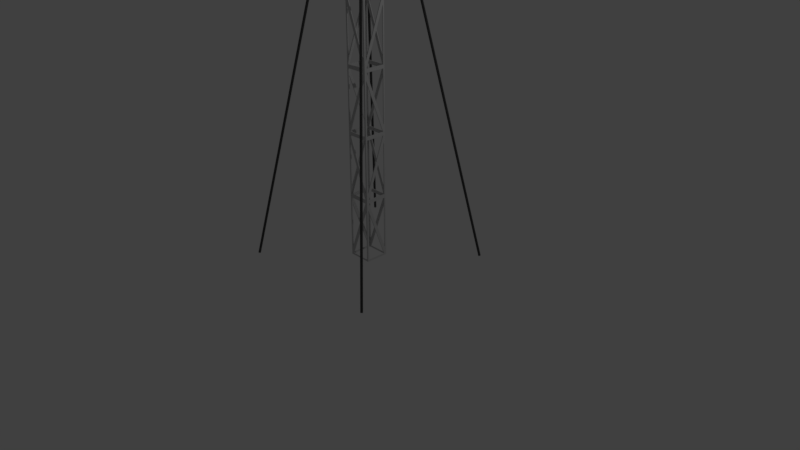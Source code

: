 # Source: radio_tower.blend  (saved by Blender 2.79.0; exported with 4.5.12 LTS)
import bpy
from mathutils import Matrix  # noqa: F401  (used for matrix-valued properties, if any)

bpy.ops.wm.read_factory_settings(use_empty=True)
scene = bpy.context.scene
scene.name = 'Scene'

# ---- collections
col_collection_1 = bpy.data.collections.new('Collection 1'); scene.collection.children.link(col_collection_1)

# ---- materials (node trees are filled in below, after node groups)
mat_material_004 = bpy.data.materials.new('Material.004')
mat_material_004.alpha_threshold = 0.0
mat_material_004.use_transparent_shadow = False
mat_material_004.roughness = 0.5
mat_light = bpy.data.materials.new('Light')
mat_light.alpha_threshold = 0.0
mat_light.use_transparent_shadow = False
mat_light.diffuse_color = (0.8, 0.001816, 0.0007411, 1.0)
mat_light.roughness = 0.5
mat_light.specular_intensity = 0.6269
mat_material_001 = bpy.data.materials.new('Material.001')
mat_material_001.alpha_threshold = 0.0
mat_material_001.use_transparent_shadow = False
mat_material_001.diffuse_color = (1.0, 1.0, 1.0, 1.0)
mat_material_001.roughness = 0.5
mat_material_001.specular_intensity = 0.1858
mat_material = bpy.data.materials.new('Material')
mat_material.alpha_threshold = 0.0
mat_material.use_transparent_shadow = False
mat_material.diffuse_color = (0.563, 0.563, 0.563, 1.0)
mat_material.specular_color = (0.4564, 0.4564, 0.4564)
mat_material.roughness = 0.5
mat_material.specular_intensity = 0.8867
mat_material.line_color = (0.0, 0.0, 0.0, 1.0)
mat_material_003 = bpy.data.materials.new('Material.003')
mat_material_003.alpha_threshold = 0.0
mat_material_003.use_transparent_shadow = False
mat_material_003.diffuse_color = (0.06045, 0.06045, 0.06045, 1.0)
mat_material_003.roughness = 0.5
mat_material_003.specular_intensity = 0.1858
mat_material_002 = bpy.data.materials.new('Material.002')
mat_material_002.alpha_threshold = 0.0
mat_material_002.use_transparent_shadow = False
mat_material_002.diffuse_color = (1.0, 1.0, 1.0, 1.0)
mat_material_002.roughness = 0.5
mat_material_002.specular_intensity = 0.1858

# ---- material node trees

# ---- world
world_world = bpy.data.worlds.new('World'); scene.world = world_world
world_world.color = (0.05088, 0.05088, 0.05088)
world_world.use_sun_shadow = False
world_world.sun_shadow_jitter_overblur = 0.0
world_world.cycles.sampling_method = 'MANUAL'

# ---- cameras
cam_camera = bpy.data.cameras.new('Camera')
cam_camera.clip_end = 100.0
cam_camera.lens = 35.0
cam_camera.sensor_width = 32.0
cam_camera.sensor_height = 18.0
cam_camera.ortho_scale = 7.314
cam_camera.dof.focus_distance = 0.0
cam_camera.dof.aperture_fstop = 128.0

# ---- lights
light_lamp = bpy.data.lights.new('Lamp', 'POINT')
light_lamp.transmission_factor = 0.0
light_lamp.cutoff_distance = 30.0
light_lamp.energy = 100.0
light_lamp.shadow_buffer_clip_start = 1.001
light_lamp.shadow_soft_size = 0.1
light_lamp.shadow_maximum_resolution = 0.006
light_lamp.use_absolute_resolution = True

# ---- meshes
me_cube_002 = bpy.data.meshes.new('Cube.002')
me_cube_002.from_pydata([(-0.007617, -0.007617, -0.007617), (-0.007617, -0.007617, 0.7713), (-0.007617, 0.007617, -0.007617), (-0.007617, 0.007617, 0.7713), (0.007617, -0.007617, -0.007617), (0.007617, -0.007617, 0.7713), (0.007617, 0.007617, -0.007617), (0.007617, 0.007617, 0.7713), (-0.007617, -0.007617, 0.7534), (-0.007617, 0.007617, 0.7534), (0.007617, 0.007617, 0.7534), (0.007617, -0.007617, 0.7534)], [], [(8, 1, 3, 9), (9, 3, 7, 10), (10, 7, 5, 11), (11, 5, 1, 8), (7, 3, 1, 5), (4, 11, 8, 0), (6, 10, 11, 4), (2, 9, 10, 6), (0, 8, 9, 2)])
me_cube_002.polygons.foreach_set('material_index', [1, 1, 1, 1, 1, 0, 0, 0, 0])
me_cube_002.materials.append(mat_material_004)
me_cube_002.materials.append(mat_light)
me_cube_002.use_remesh_preserve_volume = False
me_cube_002.use_remesh_preserve_attributes = False
me_cube_002.use_mirror_vertex_groups = False
me_cube_002.update()
me_circle_001 = bpy.data.meshes.new('Circle.001')
me_circle_001.from_pydata([(4.614e-07, 0.0, 0.2031), (4.568e-07, 0.5, 0.3082), (-0.1913, 0.4619, 0.3082), (-0.3536, 0.3536, 0.3082), (-0.4619, 0.1913, 0.3082), (-0.5, -2.186e-08, 0.3082), (-0.4619, -0.1913, 0.3082), (-0.3536, -0.3536, 0.3082), (-0.1913, -0.4619, 0.3082), (3.813e-07, -0.5, 0.3082), (0.1913, -0.4619, 0.3082), (0.3536, -0.3536, 0.3082), (0.4619, -0.1913, 0.3082), (0.5, 5.962e-09, 0.3082), (0.4619, 0.1913, 0.3082), (0.3536, 0.3536, 0.3082), (0.1913, 0.4619, 0.3082), (4.615e-07, -2.23e-11, 0.2133), (-0.1906, 0.46, 0.318), (4.572e-07, 0.4979, 0.318), (-0.3521, 0.3521, 0.318), (-0.46, 0.1906, 0.318), (-0.4979, -2.188e-08, 0.318), (-0.46, -0.1906, 0.318), (-0.3521, -0.3521, 0.318), (-0.1906, -0.46, 0.318), (3.817e-07, -0.4979, 0.318), (0.1906, -0.46, 0.318), (0.3521, -0.3521, 0.318), (0.46, -0.1906, 0.318), (0.4979, 5.824e-09, 0.318), (0.46, 0.1906, 0.318), (0.3521, 0.3521, 0.318), (0.1906, 0.46, 0.318)], [], [(0, 2, 1), (0, 3, 2), (0, 4, 3), (0, 5, 4), (0, 6, 5), (0, 7, 6), (0, 8, 7), (0, 9, 8), (0, 10, 9), (0, 11, 10), (0, 12, 11), (0, 13, 12), (0, 14, 13), (0, 15, 14), (0, 16, 15), (0, 1, 16), (17, 19, 18), (17, 18, 20), (17, 20, 21), (17, 21, 22), (17, 22, 23), (17, 23, 24), (17, 24, 25), (17, 25, 26), (17, 26, 27), (17, 27, 28), (17, 28, 29), (17, 29, 30), (17, 30, 31), (17, 31, 32), (17, 32, 33), (17, 33, 19), (14, 31, 30, 13), (3, 20, 18, 2), (7, 24, 23, 6), (11, 28, 27, 10), (15, 32, 31, 14), (4, 21, 20, 3), (8, 25, 24, 7), (12, 29, 28, 11), (16, 33, 32, 15), (5, 22, 21, 4), (2, 18, 19, 1), (9, 26, 25, 8), (13, 30, 29, 12), (1, 19, 33, 16), (6, 23, 22, 5), (10, 27, 26, 9)])
me_circle_001.polygons.foreach_set('use_smooth', [1, 1, 1, 1, 0, 1, 1, 1, 1, 1, 1, 1, 1, 1, 1, 1, 1, 1, 1, 1, 1, 1, 1, 1, 1, 1, 1, 1, 1, 1, 1, 1, 0, 0, 0, 0, 0, 0, 0, 0, 0, 0, 0, 0, 0, 0, 0, 0])
me_circle_001.materials.append(mat_material_001)
me_circle_001.use_remesh_preserve_volume = False
me_circle_001.use_remesh_preserve_attributes = False
me_circle_001.use_mirror_vertex_groups = False
me_circle_001.update()
me_cube_001 = bpy.data.meshes.new('Cube.001')
me_cube_001.from_pydata([(1.007, 0.9851, -0.001371), (0.9936, 0.9853, -0.003586), (0.9853, 0.9936, -0.003586), (0.9851, 1.007, -0.001371), (0.9932, 1.015, 0.001371), (1.006, 1.015, 0.003586), (1.015, 1.006, 0.003586), (1.015, 0.9932, 0.001371), (0.9851, -1.007, -0.001371), (0.9853, -0.9936, -0.003586), (0.9936, -0.9853, -0.003586), (1.007, -0.9851, -0.001371), (1.015, -0.9932, 0.001371), (1.015, -1.006, 0.003586), (1.006, -1.015, 0.003586), (0.9932, -1.015, 0.001371), (-1.007, -0.9851, -0.001371), (-0.9936, -0.9853, -0.003586), (-0.9853, -0.9936, -0.003586), (-0.9851, -1.007, -0.001371), (-0.9932, -1.015, 0.001371), (-1.006, -1.015, 0.003586), (-1.015, -1.006, 0.003586), (-1.015, -0.9932, 0.001371), (-0.9851, 1.007, -0.001371), (-0.9853, 0.9936, -0.003586), (-0.9936, 0.9853, -0.003586), (-1.007, 0.9851, -0.001371), (-1.015, 0.9932, 0.001371), (-1.015, 1.006, 0.003586), (-1.006, 1.015, 0.003586), (-0.9932, 1.015, 0.001371), (0.1466, 0.1382, 4.996), (0.1598, 0.138, 4.999), (0.138, 0.1598, 4.999), (0.1382, 0.1466, 4.996), (0.1594, 0.1677, 5.004), (0.1461, 0.1679, 5.001), (0.1679, 0.1461, 5.001), (0.1677, 0.1594, 5.004), (0.1382, -0.1466, 4.996), (0.138, -0.1598, 4.999), (0.1598, -0.138, 4.999), (0.1466, -0.1382, 4.996), (0.1677, -0.1594, 5.004), (0.1679, -0.1461, 5.001), (0.1461, -0.1679, 5.001), (0.1594, -0.1677, 5.004), (-0.1466, -0.1382, 4.996), (-0.1598, -0.138, 4.999), (-0.138, -0.1598, 4.999), (-0.1382, -0.1466, 4.996), (-0.1594, -0.1677, 5.004), (-0.1461, -0.1679, 5.001), (-0.1679, -0.1461, 5.001), (-0.1677, -0.1594, 5.004), (-0.1382, 0.1466, 4.996), (-0.138, 0.1598, 4.999), (-0.1598, 0.138, 4.999), (-0.1466, 0.1382, 4.996), (-0.1677, 0.1594, 5.004), (-0.1679, 0.1461, 5.001), (-0.1461, 0.1679, 5.001), (-0.1594, 0.1677, 5.004)], [], [(4, 3, 34, 37), (6, 5, 36, 39), (0, 7, 38, 33), (0, 1, 2, 3, 4, 5, 6, 7), (16, 23, 54, 49), (12, 11, 42, 45), (22, 21, 52, 55), (38, 39, 36, 37, 34, 35, 32, 33), (8, 9, 10, 11, 12, 13, 14, 15), (24, 31, 62, 57), (20, 19, 50, 53), (30, 29, 60, 63), (46, 47, 44, 45, 42, 43, 40, 41), (16, 17, 18, 19, 20, 21, 22, 23), (7, 6, 39, 38), (28, 27, 58, 61), (5, 4, 37, 36), (54, 55, 52, 53, 50, 51, 48, 49), (14, 13, 44, 47), (24, 25, 26, 27, 28, 29, 30, 31), (15, 14, 47, 46), (0, 33, 32, 1), (3, 2, 35, 34), (62, 63, 60, 61, 58, 59, 56, 57), (27, 26, 59, 58), (8, 41, 40, 9), (11, 10, 43, 42), (13, 12, 45, 44), (23, 22, 55, 54), (16, 49, 48, 17), (19, 18, 51, 50), (21, 20, 53, 52), (31, 30, 63, 62), (24, 57, 56, 25), (26, 25, 56, 59), (29, 28, 61, 60), (18, 17, 48, 51), (2, 1, 32, 35), (10, 9, 40, 43), (8, 15, 46, 41)])
me_cube_001.polygons.foreach_set('material_index', [1, 1, 1, 1, 1, 1, 1, 1, 1, 1, 1, 1, 1, 1, 1, 1, 1, 1, 1, 1, 1, 1, 1, 1, 1, 1, 1, 1, 1, 1, 1, 1, 1, 1, 1, 1, 1, 1, 1, 1])
me_cube_001.materials.append(mat_material)
me_cube_001.materials.append(mat_material_003)
me_cube_001.use_remesh_preserve_volume = False
me_cube_001.use_remesh_preserve_attributes = False
me_cube_001.use_mirror_vertex_groups = False
me_cube_001.update()
me_circle = bpy.data.meshes.new('Circle')
me_circle.from_pydata([(4.614e-07, 0.0, 0.2031), (4.568e-07, 0.5, 0.3082), (-0.1913, 0.4619, 0.3082), (-0.3536, 0.3536, 0.3082), (-0.4619, 0.1913, 0.3082), (-0.5, -2.186e-08, 0.3082), (-0.4619, -0.1913, 0.3082), (-0.3536, -0.3536, 0.3082), (-0.1913, -0.4619, 0.3082), (3.813e-07, -0.5, 0.3082), (0.1913, -0.4619, 0.3082), (0.3536, -0.3536, 0.3082), (0.4619, -0.1913, 0.3082), (0.5, 5.962e-09, 0.3082), (0.4619, 0.1913, 0.3082), (0.3536, 0.3536, 0.3082), (0.1913, 0.4619, 0.3082), (4.615e-07, -2.23e-11, 0.2133), (-0.1906, 0.46, 0.318), (4.572e-07, 0.4979, 0.318), (-0.3521, 0.3521, 0.318), (-0.46, 0.1906, 0.318), (-0.4979, -2.188e-08, 0.318), (-0.46, -0.1906, 0.318), (-0.3521, -0.3521, 0.318), (-0.1906, -0.46, 0.318), (3.817e-07, -0.4979, 0.318), (0.1906, -0.46, 0.318), (0.3521, -0.3521, 0.318), (0.46, -0.1906, 0.318), (0.4979, 5.824e-09, 0.318), (0.46, 0.1906, 0.318), (0.3521, 0.3521, 0.318), (0.1906, 0.46, 0.318)], [], [(0, 2, 1), (0, 3, 2), (0, 4, 3), (0, 5, 4), (0, 6, 5), (0, 7, 6), (0, 8, 7), (0, 9, 8), (0, 10, 9), (0, 11, 10), (0, 12, 11), (0, 13, 12), (0, 14, 13), (0, 15, 14), (0, 16, 15), (0, 1, 16), (17, 19, 18), (17, 18, 20), (17, 20, 21), (17, 21, 22), (17, 22, 23), (17, 23, 24), (17, 24, 25), (17, 25, 26), (17, 26, 27), (17, 27, 28), (17, 28, 29), (17, 29, 30), (17, 30, 31), (17, 31, 32), (17, 32, 33), (17, 33, 19), (14, 31, 30, 13), (3, 20, 18, 2), (7, 24, 23, 6), (11, 28, 27, 10), (15, 32, 31, 14), (4, 21, 20, 3), (8, 25, 24, 7), (12, 29, 28, 11), (16, 33, 32, 15), (5, 22, 21, 4), (2, 18, 19, 1), (9, 26, 25, 8), (13, 30, 29, 12), (1, 19, 33, 16), (6, 23, 22, 5), (10, 27, 26, 9)])
me_circle.polygons.foreach_set('use_smooth', [1, 1, 1, 1, 1, 1, 1, 1, 1, 1, 1, 1, 1, 1, 1, 1, 1, 1, 1, 1, 1, 1, 1, 1, 1, 1, 1, 1, 1, 1, 1, 1, 0, 0, 0, 0, 0, 0, 0, 0, 0, 0, 0, 0, 0, 0, 0, 0])
me_circle.materials.append(mat_material_002)
me_circle.use_remesh_preserve_volume = False
me_circle.use_remesh_preserve_attributes = False
me_circle.use_mirror_vertex_groups = False
me_circle.update()
me_cube = bpy.data.meshes.new('Cube')
me_cube.from_pydata([(0.153, 0.153, 5.0), (0.153, -0.153, 5.0), (-0.153, -0.153, 5.0), (-0.153, 0.153, 5.0), (0.153, 0.153, 0.0), (0.153, -0.153, 0.0), (-0.153, 0.153, 0.0), (-0.153, -0.153, 0.0), (0.153, -0.153, 4.286), (0.153, -0.153, 3.571), (0.153, -0.153, 2.857), (0.153, -0.153, 2.143), (0.153, -0.153, 1.429), (0.153, -0.153, 0.7143), (-0.153, -0.153, 0.7143), (-0.153, -0.153, 1.429), (-0.153, -0.153, 2.143), (-0.153, -0.153, 2.857), (-0.153, -0.153, 3.571), (-0.153, -0.153, 4.286), (0.153, 0.153, 4.286), (0.153, 0.153, 3.571), (0.153, 0.153, 2.857), (0.153, 0.153, 2.143), (0.153, 0.153, 1.429), (0.153, 0.153, 0.7143), (-0.153, 0.153, 0.7143), (-0.153, 0.153, 1.429), (-0.153, 0.153, 2.143), (-0.153, 0.153, 2.857), (-0.153, 0.153, 3.571), (-0.153, 0.153, 4.286), (-0.133, -0.153, 0.6943), (-0.133, -0.153, 0.09749), (0.1227, -0.153, 0.6943), (0.153, -0.1227, 0.6943), (0.153, 0.133, 0.09749), (0.153, 0.133, 0.6943), (-0.153, 0.133, 0.6943), (-0.153, 0.133, 0.09749), (-0.153, -0.1227, 0.6943), (0.1227, 0.153, 0.6943), (-0.133, 0.153, 0.09749), (-0.133, 0.153, 0.6943), (0.133, 0.153, 4.903), (0.133, 0.153, 4.306), (-0.1227, 0.153, 4.306), (0.133, 0.153, 4.266), (0.133, 0.153, 3.669), (-0.1227, 0.153, 4.266), (0.1227, 0.153, 3.551), (-0.133, 0.153, 2.955), (-0.133, 0.153, 3.551), (0.133, 0.153, 2.837), (0.133, 0.153, 2.24), (-0.1227, 0.153, 2.837), (0.1227, 0.153, 2.123), (-0.133, 0.153, 1.526), (-0.133, 0.153, 2.123), (0.133, 0.153, 1.409), (0.133, 0.153, 0.8118), (-0.1227, 0.153, 1.409), (-0.153, 0.133, 4.98), (-0.153, 0.133, 4.383), (-0.153, -0.1227, 4.98), (-0.153, 0.1227, 4.266), (-0.153, -0.133, 3.669), (-0.153, -0.133, 4.266), (-0.153, 0.133, 3.551), (-0.153, 0.133, 2.955), (-0.153, -0.1227, 3.551), (-0.153, 0.1227, 2.837), (-0.153, -0.133, 2.24), (-0.153, -0.133, 2.837), (-0.153, 0.133, 2.123), (-0.153, 0.133, 1.526), (-0.153, -0.1227, 2.123), (-0.153, 0.1227, 1.409), (-0.153, -0.133, 0.8118), (-0.153, -0.133, 1.409), (0.153, -0.133, 4.903), (0.153, -0.133, 4.306), (0.153, 0.1227, 4.306), (0.153, -0.133, 4.266), (0.153, -0.133, 3.669), (0.153, 0.1227, 4.266), (0.153, -0.133, 3.474), (0.153, -0.133, 2.877), (0.153, 0.1227, 2.877), (0.153, -0.133, 2.837), (0.153, -0.133, 2.24), (0.153, 0.1227, 2.837), (0.153, -0.133, 2.045), (0.153, -0.133, 1.449), (0.153, 0.1227, 1.449), (0.153, -0.133, 1.409), (0.153, -0.133, 0.8118), (0.153, 0.1227, 1.409), (-0.133, -0.153, 4.98), (-0.133, -0.153, 4.383), (0.1227, -0.153, 4.98), (-0.133, -0.153, 4.188), (-0.133, -0.153, 3.591), (0.1227, -0.153, 3.591), (-0.133, -0.153, 3.551), (-0.133, -0.153, 2.955), (0.1227, -0.153, 3.551), (-0.133, -0.153, 2.76), (-0.133, -0.153, 2.163), (0.1227, -0.153, 2.163), (-0.133, -0.153, 2.123), (-0.133, -0.153, 1.526), (0.1227, -0.153, 2.123), (-0.133, -0.153, 1.331), (-0.133, -0.153, 0.7343), (0.1227, -0.153, 0.7343), (0.153, 0.1227, 0.02), (0.153, -0.133, 0.6168), (0.153, -0.133, 0.02), (-0.153, -0.1227, 3.591), (-0.153, 0.133, 4.188), (-0.153, 0.133, 3.591), (-0.153, -0.1227, 2.163), (-0.153, 0.133, 2.76), (-0.153, 0.133, 2.163), (-0.153, -0.1227, 0.7343), (-0.153, 0.133, 1.331), (-0.153, 0.133, 0.7343), (0.153, 0.133, 4.188), (0.153, -0.1227, 3.591), (0.153, 0.133, 3.591), (0.153, 0.133, 2.76), (0.153, -0.1227, 2.163), (0.153, 0.133, 2.163), (0.153, 0.133, 1.331), (0.153, -0.1227, 0.7343), (0.153, 0.133, 0.7343), (-0.153, -0.133, 0.6168), (-0.153, 0.1227, 0.02), (-0.153, -0.133, 0.02), (-0.153, -0.133, 4.903), (-0.153, 0.1227, 4.306), (-0.153, -0.133, 4.306), (-0.153, -0.133, 3.474), (-0.153, 0.1227, 2.877), (-0.153, -0.133, 2.877), (-0.153, -0.133, 2.045), (-0.153, 0.1227, 1.449), (-0.153, -0.133, 1.449), (0.153, 0.133, 4.383), (0.153, 0.133, 4.98), (0.153, -0.1227, 4.98), (0.153, 0.133, 2.955), (0.153, 0.133, 3.551), (0.153, -0.1227, 3.551), (0.153, 0.133, 1.526), (0.153, 0.133, 2.123), (0.153, -0.1227, 2.123), (0.133, -0.153, 0.6168), (-0.1227, -0.153, 0.02), (0.133, -0.153, 0.02), (-0.133, 0.153, 4.383), (-0.133, 0.153, 4.98), (0.1227, 0.153, 4.98), (-0.1227, 0.153, 2.877), (0.133, 0.153, 3.474), (0.133, 0.153, 2.877), (-0.1227, 0.153, 1.449), (0.133, 0.153, 2.045), (0.133, 0.153, 1.449), (0.133, -0.153, 4.903), (-0.1227, -0.153, 4.306), (0.133, -0.153, 4.306), (0.133, -0.153, 3.474), (-0.1227, -0.153, 2.877), (0.133, -0.153, 2.877), (0.133, -0.153, 2.045), (-0.1227, -0.153, 1.449), (0.133, -0.153, 1.449), (-0.1227, 0.153, 0.02), (0.133, 0.153, 0.6168), (0.133, 0.153, 0.02), (-0.133, 0.153, 4.188), (0.1227, 0.153, 3.591), (-0.133, 0.153, 3.591), (-0.133, 0.153, 2.76), (0.1227, 0.153, 2.163), (-0.133, 0.153, 2.163), (-0.133, 0.153, 1.331), (0.1227, 0.153, 0.7343), (-0.133, 0.153, 0.7343), (0.133, -0.153, 3.669), (0.133, -0.153, 4.266), (-0.1227, -0.153, 4.266), (0.133, -0.153, 2.24), (0.133, -0.153, 2.837), (-0.1227, -0.153, 2.837), (0.133, -0.153, 0.8118), (0.133, -0.153, 1.409), (-0.1227, -0.153, 1.409), (-0.143, -0.143, 0.7143), (-0.133, -0.143, 0.6943), (-0.133, -0.143, 0.09749), (-0.143, -0.143, -1.204e-09), (0.1227, -0.143, 0.6943), (0.143, -0.143, 0.7143), (0.143, -0.1227, 0.6943), (0.143, 0.133, 0.09749), (0.143, 0.143, 1.204e-09), (0.143, 0.133, 0.6943), (0.143, 0.143, 0.7143), (-0.143, 0.143, 0.7143), (-0.143, 0.133, 0.6943), (-0.143, 0.133, 0.09749), (-0.143, 0.143, -2.65e-16), (-0.143, -0.1227, 0.6943), (0.1227, 0.143, 0.6943), (-0.133, 0.143, 0.09749), (-0.133, 0.143, 0.6943), (0.133, 0.143, 4.903), (0.133, 0.143, 4.306), (0.143, 0.143, 4.286), (-0.1227, 0.143, 4.306), (-0.143, 0.143, 4.286), (0.133, 0.143, 4.266), (0.133, 0.143, 3.669), (0.143, 0.143, 3.571), (-0.1227, 0.143, 4.266), (0.1227, 0.143, 3.551), (-0.133, 0.143, 2.955), (-0.143, 0.143, 2.857), (-0.133, 0.143, 3.551), (-0.143, 0.143, 3.571), (0.143, 0.143, 2.857), (0.133, 0.143, 2.837), (0.133, 0.143, 2.24), (0.143, 0.143, 2.143), (-0.1227, 0.143, 2.837), (0.1227, 0.143, 2.123), (-0.133, 0.143, 1.526), (-0.143, 0.143, 1.429), (-0.133, 0.143, 2.123), (-0.143, 0.143, 2.143), (0.143, 0.143, 1.429), (0.133, 0.143, 1.409), (0.133, 0.143, 0.8118), (-0.1227, 0.143, 1.409), (-0.143, 0.133, 4.98), (-0.143, 0.133, 4.383), (-0.143, -0.1227, 4.98), (-0.143, 0.1227, 4.266), (-0.143, -0.133, 3.669), (-0.143, -0.143, 3.571), (-0.143, -0.133, 4.266), (-0.143, -0.143, 4.286), (-0.143, 0.133, 3.551), (-0.143, 0.133, 2.955), (-0.143, -0.1227, 3.551), (-0.143, 0.1227, 2.837), (-0.143, -0.133, 2.24), (-0.143, -0.143, 2.143), (-0.143, -0.133, 2.837), (-0.143, -0.143, 2.857), (-0.143, 0.133, 2.123), (-0.143, 0.133, 1.526), (-0.143, -0.1227, 2.123), (-0.143, 0.1227, 1.409), (-0.143, -0.133, 0.8118), (-0.143, -0.133, 1.409), (-0.143, -0.143, 1.429), (0.143, -0.133, 4.903), (0.143, -0.133, 4.306), (0.143, -0.143, 4.286), (0.143, 0.1227, 4.306), (0.143, -0.133, 4.266), (0.143, -0.133, 3.669), (0.143, -0.143, 3.571), (0.143, 0.1227, 4.266), (0.143, -0.133, 3.474), (0.143, -0.133, 2.877), (0.143, -0.143, 2.857), (0.143, 0.1227, 2.877), (0.143, -0.133, 2.837), (0.143, -0.133, 2.24), (0.143, -0.143, 2.143), (0.143, 0.1227, 2.837), (0.143, -0.133, 2.045), (0.143, -0.133, 1.449), (0.143, -0.143, 1.429), (0.143, 0.1227, 1.449), (0.143, -0.133, 1.409), (0.143, -0.133, 0.8118), (0.143, 0.1227, 1.409), (-0.133, -0.143, 4.98), (-0.133, -0.143, 4.383), (0.1227, -0.143, 4.98), (-0.133, -0.143, 4.188), (-0.133, -0.143, 3.591), (0.1227, -0.143, 3.591), (-0.133, -0.143, 3.551), (-0.133, -0.143, 2.955), (0.1227, -0.143, 3.551), (-0.133, -0.143, 2.76), (-0.133, -0.143, 2.163), (0.1227, -0.143, 2.163), (-0.133, -0.143, 2.123), (-0.133, -0.143, 1.526), (0.1227, -0.143, 2.123), (-0.133, -0.143, 1.331), (-0.133, -0.143, 0.7343), (0.1227, -0.143, 0.7343), (0.143, 0.1227, 0.02), (0.143, -0.133, 0.6168), (0.143, -0.133, 0.02), (0.143, -0.143, -1.961e-15), (-0.143, -0.1227, 3.591), (-0.143, 0.133, 4.188), (-0.143, 0.133, 3.591), (-0.143, -0.1227, 2.163), (-0.143, 0.133, 2.76), (-0.143, 0.133, 2.163), (-0.143, -0.1227, 0.7343), (-0.143, 0.133, 1.331), (-0.143, 0.133, 0.7343), (0.143, 0.133, 4.188), (0.143, -0.1227, 3.591), (0.143, 0.133, 3.591), (0.143, 0.133, 2.76), (0.143, -0.1227, 2.163), (0.143, 0.133, 2.163), (0.143, 0.133, 1.331), (0.143, -0.1227, 0.7343), (0.143, 0.133, 0.7343), (-0.143, -0.133, 0.6168), (-0.143, 0.1227, 0.02), (-0.143, -0.133, 0.02), (-0.143, -0.133, 4.903), (-0.143, 0.1227, 4.306), (-0.143, -0.133, 4.306), (-0.143, -0.133, 3.474), (-0.143, 0.1227, 2.877), (-0.143, -0.133, 2.877), (-0.143, -0.133, 2.045), (-0.143, 0.1227, 1.449), (-0.143, -0.133, 1.449), (0.143, 0.133, 4.383), (0.143, 0.133, 4.98), (0.143, -0.1227, 4.98), (0.143, 0.133, 2.955), (0.143, 0.133, 3.551), (0.143, -0.1227, 3.551), (0.143, 0.133, 1.526), (0.143, 0.133, 2.123), (0.143, -0.1227, 2.123), (0.133, -0.143, 0.6168), (-0.1227, -0.143, 0.02), (0.133, -0.143, 0.02), (-0.133, 0.143, 4.383), (-0.133, 0.143, 4.98), (0.1227, 0.143, 4.98), (-0.1227, 0.143, 2.877), (0.133, 0.143, 3.474), (0.133, 0.143, 2.877), (-0.1227, 0.143, 1.449), (0.133, 0.143, 2.045), (0.133, 0.143, 1.449), (0.133, -0.143, 4.903), (-0.1227, -0.143, 4.306), (0.133, -0.143, 4.306), (0.133, -0.143, 3.474), (-0.1227, -0.143, 2.877), (0.133, -0.143, 2.877), (0.133, -0.143, 2.045), (-0.1227, -0.143, 1.449), (0.133, -0.143, 1.449), (-0.1227, 0.143, 0.02), (0.133, 0.143, 0.6168), (0.133, 0.143, 0.02), (-0.133, 0.143, 4.188), (0.1227, 0.143, 3.591), (-0.133, 0.143, 3.591), (-0.133, 0.143, 2.76), (0.1227, 0.143, 2.163), (-0.133, 0.143, 2.163), (-0.133, 0.143, 1.331), (0.1227, 0.143, 0.7343), (-0.133, 0.143, 0.7343), (0.133, -0.143, 3.669), (0.133, -0.143, 4.266), (-0.1227, -0.143, 4.266), (0.133, -0.143, 2.24), (0.133, -0.143, 2.837), (-0.1227, -0.143, 2.837), (0.133, -0.143, 0.8118), (0.133, -0.143, 1.409), (-0.1227, -0.143, 1.409), (-0.1288, -0.143, 5.0), (0.143, -0.143, 5.0), (0.143, 0.1288, 5.0), (0.1288, 0.143, 5.0), (-0.143, 0.143, 5.0), (-0.143, -0.1288, 5.0), (0.153, 0.153, 4.99), (0.143, 0.1288, 4.99), (-0.1288, -0.143, 4.99), (-0.153, -0.153, 4.99), (-0.143, -0.1288, 4.99), (0.1288, 0.143, 4.99)], [], [(14, 7, 33, 32), (7, 13, 34, 33), (13, 14, 32, 34), (13, 4, 36, 35), (4, 25, 37, 36), (25, 13, 35, 37), (26, 6, 39, 38), (6, 14, 40, 39), (14, 26, 38, 40), (25, 6, 42, 41), (6, 26, 43, 42), (26, 25, 41, 43), (0, 20, 45, 44), (20, 31, 46, 45), (31, 0, 44, 46), (20, 21, 48, 47), (21, 31, 49, 48), (31, 20, 47, 49), (21, 29, 51, 50), (29, 30, 52, 51), (30, 21, 50, 52), (22, 23, 54, 53), (23, 29, 55, 54), (29, 22, 53, 55), (23, 27, 57, 56), (27, 28, 58, 57), (28, 23, 56, 58), (24, 25, 60, 59), (25, 27, 61, 60), (27, 24, 59, 61), (3, 31, 63, 62), (31, 2, 64, 63), (2, 3, 62, 64), (31, 18, 66, 65), (18, 19, 67, 66), (19, 31, 65, 67), (30, 29, 69, 68), (29, 18, 70, 69), (18, 30, 68, 70), (29, 16, 72, 71), (16, 17, 73, 72), (17, 29, 71, 73), (28, 27, 75, 74), (27, 16, 76, 75), (16, 28, 74, 76), (27, 14, 78, 77), (14, 15, 79, 78), (15, 27, 77, 79), (1, 8, 81, 80), (8, 20, 82, 81), (20, 1, 80, 82), (8, 9, 84, 83), (9, 20, 85, 84), (20, 8, 83, 85), (9, 10, 87, 86), (10, 22, 88, 87), (22, 9, 86, 88), (10, 11, 90, 89), (11, 22, 91, 90), (22, 10, 89, 91), (11, 12, 93, 92), (12, 24, 94, 93), (24, 11, 92, 94), (12, 13, 96, 95), (13, 24, 97, 96), (24, 12, 95, 97), (2, 19, 99, 98), (19, 1, 100, 99), (1, 2, 98, 100), (19, 18, 102, 101), (18, 9, 103, 102), (9, 19, 101, 103), (18, 17, 105, 104), (17, 9, 106, 105), (9, 18, 104, 106), (17, 16, 108, 107), (16, 11, 109, 108), (11, 17, 107, 109), (16, 15, 111, 110), (15, 11, 112, 111), (11, 16, 110, 112), (15, 14, 114, 113), (14, 13, 115, 114), (13, 15, 113, 115), (4, 13, 117, 116), (13, 5, 118, 117), (5, 4, 116, 118), (18, 31, 120, 119), (31, 30, 121, 120), (30, 18, 119, 121), (16, 29, 123, 122), (29, 28, 124, 123), (28, 16, 122, 124), (14, 27, 126, 125), (27, 26, 127, 126), (26, 14, 125, 127), (20, 9, 129, 128), (9, 21, 130, 129), (21, 20, 128, 130), (22, 11, 132, 131), (11, 23, 133, 132), (23, 22, 131, 133), (24, 13, 135, 134), (13, 25, 136, 135), (25, 24, 134, 136), (14, 6, 138, 137), (6, 7, 139, 138), (7, 14, 137, 139), (2, 31, 141, 140), (31, 19, 142, 141), (19, 2, 140, 142), (18, 29, 144, 143), (29, 17, 145, 144), (17, 18, 143, 145), (16, 27, 147, 146), (27, 15, 148, 147), (15, 16, 146, 148), (20, 0, 150, 149), (0, 1, 151, 150), (1, 20, 149, 151), (22, 21, 153, 152), (21, 9, 154, 153), (9, 22, 152, 154), (24, 23, 156, 155), (23, 11, 157, 156), (11, 24, 155, 157), (13, 7, 159, 158), (7, 5, 160, 159), (5, 13, 158, 160), (31, 3, 162, 161), (3, 0, 163, 162), (0, 31, 161, 163), (29, 21, 165, 164), (21, 22, 166, 165), (22, 29, 164, 166), (27, 23, 168, 167), (23, 24, 169, 168), (24, 27, 167, 169), (1, 19, 171, 170), (19, 8, 172, 171), (8, 1, 170, 172), (9, 17, 174, 173), (17, 10, 175, 174), (10, 9, 173, 175), (11, 15, 177, 176), (15, 12, 178, 177), (12, 11, 176, 178), (6, 25, 180, 179), (25, 4, 181, 180), (4, 6, 179, 181), (31, 21, 183, 182), (21, 30, 184, 183), (30, 31, 182, 184), (29, 23, 186, 185), (23, 28, 187, 186), (28, 29, 185, 187), (27, 25, 189, 188), (25, 26, 190, 189), (26, 27, 188, 190), (9, 8, 192, 191), (8, 19, 193, 192), (19, 9, 191, 193), (11, 10, 195, 194), (10, 17, 196, 195), (17, 11, 194, 196), (13, 12, 198, 197), (12, 15, 199, 198), (15, 13, 197, 199), (200, 201, 202, 203), (203, 202, 204, 205), (205, 204, 201, 200), (205, 206, 207, 208), (208, 207, 209, 210), (210, 209, 206, 205), (211, 212, 213, 214), (214, 213, 215, 200), (200, 215, 212, 211), (210, 216, 217, 214), (214, 217, 218, 211), (211, 218, 216, 210), (221, 220, 222, 223), (221, 224, 225, 226), (226, 225, 227, 223), (223, 227, 224, 221), (226, 228, 229, 230), (230, 229, 231, 232), (232, 231, 228, 226), (233, 234, 235, 236), (236, 235, 237, 230), (230, 237, 234, 233), (236, 238, 239, 240), (240, 239, 241, 242), (242, 241, 238, 236), (243, 244, 245, 210), (210, 245, 246, 240), (240, 246, 244, 243), (223, 250, 251, 252), (252, 251, 253, 254), (254, 253, 250, 223), (232, 255, 256, 230), (230, 256, 257, 252), (252, 257, 255, 232), (230, 258, 259, 260), (260, 259, 261, 262), (262, 261, 258, 230), (242, 263, 264, 240), (240, 264, 265, 260), (260, 265, 263, 242), (240, 266, 267, 200), (200, 267, 268, 269), (269, 268, 266, 240), (272, 271, 273, 221), (272, 274, 275, 276), (276, 275, 277, 221), (221, 277, 274, 272), (276, 278, 279, 280), (280, 279, 281, 233), (233, 281, 278, 276), (280, 282, 283, 284), (284, 283, 285, 233), (233, 285, 282, 280), (284, 286, 287, 288), (288, 287, 289, 243), (243, 289, 286, 284), (288, 290, 291, 205), (205, 291, 292, 243), (243, 292, 290, 288), (254, 338, 336, 337, 223, 248, 249, 293, 294), (366, 367, 254, 294, 295, 347, 345, 221, 273, 270, 271, 272, 368), (254, 296, 297, 252), (252, 297, 298, 276), (276, 298, 296, 254), (252, 299, 300, 262), (262, 300, 301, 276), (276, 301, 299, 252), (262, 302, 303, 260), (260, 303, 304, 284), (284, 304, 302, 262), (260, 305, 306, 269), (269, 306, 307, 284), (284, 307, 305, 260), (269, 308, 309, 200), (200, 309, 310, 205), (205, 310, 308, 269), (208, 311, 312, 205), (205, 312, 313, 314), (314, 313, 311, 208), (252, 315, 316, 223), (223, 316, 317, 232), (232, 317, 315, 252), (260, 318, 319, 230), (230, 319, 320, 242), (242, 320, 318, 260), (200, 321, 322, 240), (240, 322, 323, 211), (211, 323, 321, 200), (221, 324, 325, 276), (276, 325, 326, 226), (226, 326, 324, 221), (233, 327, 328, 284), (284, 328, 329, 236), (236, 329, 327, 233), (243, 330, 331, 205), (205, 331, 332, 210), (210, 332, 330, 243), (200, 333, 334, 214), (214, 334, 335, 203), (203, 335, 333, 200), (223, 337, 338, 254), (252, 339, 340, 230), (230, 340, 341, 262), (262, 341, 339, 252), (260, 342, 343, 240), (240, 343, 344, 269), (269, 344, 342, 260), (223, 222, 219, 220, 221, 345, 346, 359, 357), (233, 348, 349, 226), (226, 349, 350, 276), (276, 350, 348, 233), (243, 351, 352, 236), (236, 352, 353, 284), (284, 353, 351, 243), (205, 354, 355, 203), (203, 355, 356, 314), (314, 356, 354, 205), (230, 360, 361, 226), (226, 361, 362, 233), (233, 362, 360, 230), (240, 363, 364, 236), (236, 364, 365, 243), (243, 365, 363, 240), (254, 367, 368, 272), (276, 369, 370, 262), (262, 370, 371, 280), (280, 371, 369, 276), (284, 372, 373, 269), (269, 373, 374, 288), (288, 374, 372, 284), (214, 375, 376, 210), (210, 376, 377, 208), (208, 377, 375, 214), (223, 378, 379, 226), (226, 379, 380, 232), (232, 380, 378, 223), (230, 381, 382, 236), (236, 382, 383, 242), (242, 383, 381, 230), (240, 384, 385, 210), (210, 385, 386, 211), (211, 386, 384, 240), (276, 387, 388, 272), (272, 388, 389, 254), (254, 389, 387, 276), (284, 390, 391, 280), (280, 391, 392, 262), (262, 392, 390, 284), (205, 393, 394, 288), (288, 394, 395, 269), (269, 395, 393, 205), (129, 130, 326, 325), (155, 156, 352, 351), (78, 79, 268, 267), (104, 105, 300, 299), (157, 155, 351, 353), (6, 4, 208, 214), (53, 54, 235, 234), (106, 104, 299, 301), (156, 157, 353, 352), (182, 183, 379, 378), (55, 53, 234, 237), (105, 106, 301, 300), (131, 132, 328, 327), (184, 182, 378, 380), (54, 55, 237, 235), (80, 81, 271, 270), (133, 131, 327, 329), (183, 184, 380, 379), (82, 80, 270, 273), (132, 133, 329, 328), (158, 159, 355, 354), (81, 82, 273, 271), (107, 108, 303, 302), (160, 158, 354, 356), (56, 57, 239, 238), (109, 107, 302, 304), (185, 186, 382, 381), (58, 56, 238, 241), (108, 109, 304, 303), (134, 135, 331, 330), (187, 185, 381, 383), (57, 58, 241, 239), (5, 7, 203, 314), (83, 84, 275, 274), (136, 134, 330, 332), (186, 187, 383, 382), (32, 33, 202, 201), (85, 83, 274, 277), (135, 136, 332, 331), (161, 162, 358, 357), (34, 32, 201, 204), (84, 85, 277, 275), (110, 111, 306, 305), (163, 161, 357, 359), (33, 34, 204, 202), (59, 60, 245, 244), (112, 110, 305, 307), (188, 189, 385, 384), (61, 59, 244, 246), (111, 112, 307, 306), (137, 138, 334, 333), (190, 188, 384, 386), (60, 61, 246, 245), (86, 87, 279, 278), (139, 137, 333, 335), (189, 190, 386, 385), (35, 36, 207, 206), (88, 86, 278, 281), (164, 165, 361, 360), (37, 35, 206, 209), (87, 88, 281, 279), (113, 114, 309, 308), (166, 164, 360, 362), (36, 37, 209, 207), (7, 6, 214, 203), (62, 63, 248, 247), (115, 113, 308, 310), (165, 166, 362, 361), (191, 192, 388, 387), (63, 64, 249, 248), (114, 115, 310, 309), (140, 141, 337, 336), (193, 191, 387, 389), (89, 90, 283, 282), (142, 140, 336, 338), (192, 193, 389, 388), (38, 39, 213, 212), (91, 89, 282, 285), (141, 142, 338, 337), (167, 168, 364, 363), (40, 38, 212, 215), (90, 91, 285, 283), (116, 117, 312, 311), (169, 167, 363, 365), (39, 40, 215, 213), (65, 66, 251, 250), (150, 151, 347, 346), (117, 118, 313, 312), (168, 169, 365, 364), (194, 195, 391, 390), (67, 65, 250, 253), (162, 163, 359, 358), (143, 144, 340, 339), (196, 194, 390, 392), (66, 67, 253, 251), (100, 98, 293, 295), (92, 93, 287, 286), (145, 143, 339, 341), (195, 196, 392, 391), (64, 62, 247, 249), (41, 42, 217, 216), (94, 92, 286, 289), (144, 145, 341, 340), (118, 116, 311, 313), (4, 5, 314, 208), (170, 171, 367, 366), (43, 41, 216, 218), (93, 94, 289, 287), (181, 179, 375, 377), (119, 120, 316, 315), (172, 170, 366, 368), (42, 43, 218, 217), (68, 69, 256, 255), (159, 160, 356, 355), (121, 119, 315, 317), (171, 172, 368, 367), (197, 198, 394, 393), (70, 68, 255, 257), (138, 139, 335, 334), (120, 121, 317, 316), (146, 147, 343, 342), (199, 197, 393, 395), (69, 70, 257, 256), (95, 96, 291, 290), (148, 146, 342, 344), (198, 199, 395, 394), (44, 45, 220, 219), (97, 95, 290, 292), (147, 148, 344, 343), (173, 174, 370, 369), (46, 44, 219, 222), (96, 97, 292, 291), (122, 123, 319, 318), (175, 173, 369, 371), (45, 46, 222, 220), (71, 72, 259, 258), (124, 122, 318, 320), (174, 175, 371, 370), (73, 71, 258, 261), (123, 124, 320, 319), (149, 150, 346, 345), (72, 73, 261, 259), (98, 99, 294, 293), (151, 149, 345, 347), (47, 48, 225, 224), (99, 100, 295, 294), (176, 177, 373, 372), (49, 47, 224, 227), (125, 126, 322, 321), (178, 176, 372, 374), (48, 49, 227, 225), (74, 75, 264, 263), (127, 125, 321, 323), (177, 178, 374, 373), (76, 74, 263, 265), (126, 127, 323, 322), (152, 153, 349, 348), (75, 76, 265, 264), (101, 102, 297, 296), (154, 152, 348, 350), (50, 51, 229, 228), (103, 101, 296, 298), (153, 154, 350, 349), (179, 180, 376, 375), (52, 50, 228, 231), (102, 103, 298, 297), (128, 129, 325, 324), (180, 181, 377, 376), (51, 52, 231, 229), (77, 78, 267, 266), (130, 128, 324, 326), (79, 77, 266, 268), (223, 357, 358, 247, 248), (2, 1, 397, 396), (1, 0, 398, 397), (0, 2, 396, 398), (0, 3, 400, 399), (3, 2, 401, 400), (2, 0, 399, 401), (402, 403, 404, 405), (405, 406, 407, 402), (2, 401, 406, 405), (399, 0, 402, 407), (401, 399, 407, 406), (0, 398, 403, 402), (396, 2, 405, 404), (398, 396, 404, 403), (359, 399, 400, 358), (347, 397, 398, 346), (293, 396, 397, 295), (247, 400, 401, 249), (358, 400, 247), (347, 295, 397)])
me_cube.materials.append(mat_material)
me_cube.use_remesh_preserve_volume = False
me_cube.use_remesh_preserve_attributes = False
me_cube.use_mirror_vertex_groups = False
me_cube.update()

# ---- objects
ob_cube = bpy.data.objects.new('Cube', me_cube_002)
ob_dish_001 = bpy.data.objects.new('Dish.001', me_circle_001)
ob_tower_001 = bpy.data.objects.new('Tower.001', me_cube_001)
ob_dish = bpy.data.objects.new('Dish', me_circle)
ob_tower = bpy.data.objects.new('Tower', me_cube)
ob_lamp = bpy.data.objects.new('Lamp', light_lamp)
ob_camera = bpy.data.objects.new('Camera', cam_camera)

# ---- transforms, parenting, visibility, modifiers, constraints
ob_cube.location = (-1.192e-07, -1.49e-07, 5.769)
ob_cube.lineart.crease_threshold = 0.0
ob_dish_001.location = (0.0, 0.0, 5.773)
ob_dish_001.rotation_euler = (0.0, 1.571, 1.571)
ob_dish_001.scale = (0.75, 0.75, 0.75)
ob_dish_001.lineart.crease_threshold = 0.0
_m = ob_dish_001.modifiers.new('Mirror', 'MIRROR')
_m.use_axis = (False, False, True)
ob_tower_001.location = (0.0, 0.0, 0.0)
ob_tower_001.lock_rotations_4d = False
ob_tower_001.empty_display_type = 'ARROWS'
ob_tower_001.lineart.crease_threshold = 0.0
ob_dish.location = (0.0, 0.0, 5.169)
ob_dish.rotation_euler = (0.0, 1.571, 0.0)
ob_dish.scale = (0.75, 0.75, 0.75)
ob_dish.lineart.crease_threshold = 0.0
_m = ob_dish.modifiers.new('Mirror', 'MIRROR')
_m.use_axis = (False, False, True)
ob_tower.location = (0.0, 0.0, 0.0)
ob_tower.scale = (1.0, 1.0, 1.154)
ob_tower.lock_rotations_4d = False
ob_tower.empty_display_type = 'ARROWS'
ob_tower.lineart.crease_threshold = 0.0
ob_lamp.location = (4.076, 1.687, 5.904)
ob_lamp.rotation_euler = (0.6503, 0.05522, 1.866)
ob_lamp.lock_rotations_4d = False
ob_lamp.empty_display_type = 'ARROWS'
ob_lamp.color = (0.0, 0.0, 0.0, 0.0)
ob_lamp.lineart.crease_threshold = 0.0
_c = ob_lamp.constraints.new('TRACK_TO'); _c.name = 'AutoTrack'
_c.target = ob_tower
ob_camera.location = (7.481, -6.508, 5.344)
ob_camera.rotation_euler = (1.109, 0.0, 0.8149)
ob_camera.lock_rotations_4d = False
ob_camera.empty_display_type = 'ARROWS'
ob_camera.color = (0.0, 0.0, 0.0, 0.0)
ob_camera.display_type = 'WIRE'
ob_camera.lineart.crease_threshold = 0.0

# ---- collection membership
col_collection_1.objects.link(ob_cube)
col_collection_1.objects.link(ob_dish_001)
col_collection_1.objects.link(ob_tower_001)
col_collection_1.objects.link(ob_dish)
col_collection_1.objects.link(ob_tower)
col_collection_1.objects.link(ob_lamp)
col_collection_1.objects.link(ob_camera)

# ---- scene / render settings (as saved in the file)
scene.camera = ob_camera
scene.frame_start = 1; scene.frame_end = 250; scene.frame_set(1)
scene.render.engine = 'BLENDER_EEVEE_NEXT'
scene.render.resolution_percentage = 50
scene.render.dither_intensity = 0.0
scene.cycles.use_denoising = False
scene.cycles.samples = 128
scene.cycles.sampling_pattern = 'TABULATED_SOBOL'
scene.cycles.use_adaptive_sampling = False
scene.cycles.use_light_tree = False
scene.cycles.blur_glossy = 0.0
scene.cycles.sample_clamp_indirect = 0.0
scene.view_settings.view_transform = 'Standard'
bpy.context.view_layer.update()
